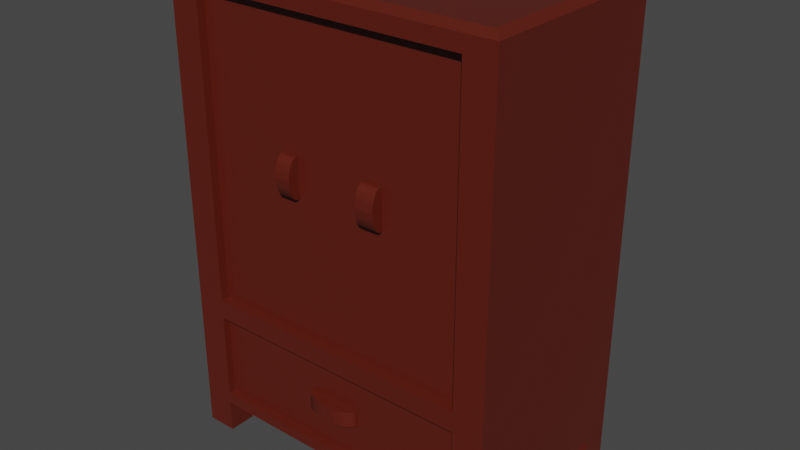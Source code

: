 # Source: armoire.blend  (saved by Blender 3.0.42; exported with 4.5.12 LTS)
import bpy
from mathutils import Matrix  # noqa: F401  (used for matrix-valued properties, if any)

bpy.ops.wm.read_factory_settings(use_empty=True)
scene = bpy.context.scene
scene.name = 'Scene'

# ---- collections
col_collection = bpy.data.collections.new('Collection'); scene.collection.children.link(col_collection)

# ---- materials (node trees are filled in below, after node groups)
mat_material = bpy.data.materials.new('Material')
mat_material.alpha_threshold = 0.0
mat_material.use_transparent_shadow = False
mat_material.line_color = (0.0, 0.0, 0.0, 1.0)

# ---- material node trees
mat_material.use_nodes = True; mat_material.node_tree.nodes.clear()
_N = mat_material.node_tree.nodes; _L = mat_material.node_tree.links
n0 = _N.new('ShaderNodeOutputMaterial'); n0.name = 'Material Output'; n0.location = (300, 300)
n1 = _N.new('ShaderNodeBsdfPrincipled'); n1.name = 'Principled BSDF'; n1.location = (10, 300)
n1.distribution = 'GGX'
n1.subsurface_method = 'RANDOM_WALK_SKIN'
n1.inputs[0].default_value = (0.1065, 0.01318, 0.006285, 1.0)
n1.inputs[2].default_value = 0.4
n1.inputs[3].default_value = 1.45
n1.inputs[27].default_value = (0.0, 0.0, 0.0, 1.0)
n1.inputs[28].default_value = 1.0
_L.new(n1.outputs[0], n0.inputs[0])
n0.is_active_output = True

# ---- world
world_world = bpy.data.worlds.new('World'); scene.world = world_world
world_world.use_nodes = True; world_world.node_tree.nodes.clear()
_N = world_world.node_tree.nodes; _L = world_world.node_tree.links
n0 = _N.new('ShaderNodeOutputWorld'); n0.name = 'World Output'; n0.location = (300, 300)
n1 = _N.new('ShaderNodeBackground'); n1.name = 'Background'; n1.location = (10, 300)
n1.inputs[0].default_value = (0.05088, 0.05088, 0.05088, 1.0)
_L.new(n1.outputs[0], n0.inputs[0])
n0.is_active_output = True
world_world.color = (0.05088, 0.05088, 0.05088)
world_world.use_sun_shadow = False
world_world.sun_shadow_jitter_overblur = 0.0

# ---- meshes
me_cube = bpy.data.meshes.new('Cube')
me_cube.from_pydata([(3.058e-05, -0.9093, -0.4634), (0.8187, -0.9093, -0.4634), (0.8187, -0.9093, 0.8986), (-0.8187, -0.9093, -0.4634), (-0.8187, 1.0, -1.0), (-0.8187, -0.9093, 0.8986), (-0.8187, -1.0, -1.0), (0.8187, -1.0, -1.0), (0.8187, 1.0, -1.0), (3.058e-05, -0.9093, 0.8986), (-1.0, -0.7275, -1.0), (1.0, -0.7275, -1.0), (-0.8187, -0.7275, -1.0), (0.8187, -0.7275, -1.0), (1.0, 0.7122, -1.0), (-1.0, 0.7122, -1.0), (-0.8187, 0.7122, -1.0), (0.8187, 0.7122, -1.0), (-1.0, -0.7275, -1.149), (-1.0, -1.0, -1.149), (-0.8187, 1.0, -1.149), (-1.0, 1.0, -1.149), (0.8187, -1.0, -1.149), (1.0, -1.0, -1.149), (1.0, 0.7122, -1.149), (1.0, 1.0, -1.149), (-0.8187, -1.0, -1.149), (-0.8187, -0.7275, -1.149), (0.8187, 1.0, -1.149), (0.8187, -0.7275, -1.149), (1.0, -0.7275, -1.149), (-1.0, 0.7122, -1.149), (-0.8187, 0.7122, -1.149), (0.8187, 0.7122, -1.149), (1.0, -1.0, -0.554), (-0.8187, -1.0, -0.554), (0.8187, -1.0, -0.554), (0.8187, -1.0, 0.8986), (-0.8187, -1.0, -0.4634), (0.8187, -1.0, -0.4634), (1.0, -1.0, -0.9477), (-0.8187, -1.0, -0.9477), (0.8187, -1.0, -0.9477), (-0.8187, -1.0, 0.8986), (0.967, 0.967, 1.0), (1.0, 1.0, 0.967), (1.0, -1.0, 0.967), (0.967, -0.967, 1.0), (-0.967, 0.967, 1.0), (-1.0, 1.0, 0.967), (-0.967, -0.967, 1.0), (-1.0, -1.0, 0.967), (-0.8187, -1.0, 0.967), (0.8187, -1.0, 0.967), (-0.8187, -0.9257, -0.554), (-0.8187, -0.9257, -0.9477), (0.8187, -0.9257, -0.554), (0.8187, -0.9257, -0.9477), (0.2256, -0.9093, 0.3208), (0.3369, -0.9093, 0.3208), (0.3369, -0.9093, 0.1423), (0.2256, -0.9093, 0.1423), (-0.1684, -0.9257, -0.7143), (0.1589, -0.9257, -0.7143), (0.1589, -0.9257, -0.7867), (-0.1684, -0.9257, -0.7867), (-0.3051, -0.9093, 0.3232), (-0.2098, -0.9093, 0.3232), (-0.2098, -0.9093, 0.1447), (-0.3051, -0.9093, 0.1447), (0.2256, -1.03, 0.2315), (0.2256, -0.9374, 0.3208), (0.2256, -1.027, 0.249), (0.2256, -1.021, 0.2685), (0.2256, -1.01, 0.286), (0.2256, -0.995, 0.3006), (0.2256, -0.9775, 0.3116), (0.2256, -0.958, 0.3185), (0.3369, -0.9374, 0.3208), (0.3369, -1.03, 0.2315), (0.3369, -0.958, 0.3185), (0.3369, -0.9775, 0.3116), (0.3369, -0.995, 0.3006), (0.3369, -1.01, 0.286), (0.3369, -1.021, 0.2685), (0.3369, -1.027, 0.249), (0.3369, -0.9374, 0.1423), (0.3369, -1.027, 0.2141), (0.3369, -1.021, 0.1946), (0.3369, -1.01, 0.177), (0.3369, -0.995, 0.1624), (0.3369, -0.9775, 0.1514), (0.3369, -0.958, 0.1446), (0.2256, -0.9374, 0.1423), (0.2256, -0.958, 0.1446), (0.2256, -0.9775, 0.1514), (0.2256, -0.995, 0.1624), (0.2256, -1.01, 0.177), (0.2256, -1.021, 0.1946), (0.2256, -1.027, 0.2141), (-0.3051, -1.03, 0.2339), (-0.3051, -0.9374, 0.3232), (-0.3051, -1.027, 0.2514), (-0.3051, -1.021, 0.2709), (-0.3051, -1.01, 0.2884), (-0.3051, -0.995, 0.3031), (-0.3051, -0.9775, 0.3141), (-0.3051, -0.958, 0.3209), (-0.2098, -0.9374, 0.3232), (-0.2098, -1.03, 0.2339), (-0.2098, -0.958, 0.3209), (-0.2098, -0.9775, 0.3141), (-0.2098, -0.995, 0.3031), (-0.2098, -1.01, 0.2884), (-0.2098, -1.021, 0.2709), (-0.2098, -1.027, 0.2514), (-0.2098, -0.9374, 0.1447), (-0.2098, -1.027, 0.2165), (-0.2098, -1.021, 0.197), (-0.2098, -1.01, 0.1795), (-0.2098, -0.995, 0.1648), (-0.2098, -0.9775, 0.1538), (-0.2098, -0.958, 0.147), (-0.3051, -0.9374, 0.1447), (-0.3051, -0.958, 0.147), (-0.3051, -0.9775, 0.1538), (-0.3051, -0.995, 0.1648), (-0.3051, -1.01, 0.1795), (-0.3051, -1.021, 0.197), (-0.3051, -1.027, 0.2165), (-0.1684, -0.9257, -0.7143), (-0.03333, -1.046, -0.7143), (-0.165, -0.9525, -0.7143), (-0.1551, -0.978, -0.7143), (-0.139, -1.001, -0.7143), (-0.1176, -1.02, -0.7143), (-0.09195, -1.034, -0.7143), (-0.0634, -1.043, -0.7143), (0.0238, -1.046, -0.7143), (0.1589, -0.9257, -0.7143), (0.05386, -1.043, -0.7143), (0.08242, -1.034, -0.7143), (0.108, -1.02, -0.7143), (0.1294, -1.001, -0.7143), (0.1455, -0.978, -0.7143), (0.1555, -0.9525, -0.7143), (0.1589, -0.9257, -0.7867), (0.0238, -1.046, -0.7867), (0.1555, -0.9525, -0.7867), (0.1455, -0.978, -0.7867), (0.1294, -1.001, -0.7867), (0.108, -1.02, -0.7867), (0.08242, -1.034, -0.7867), (0.05386, -1.043, -0.7867), (-0.03333, -1.046, -0.7867), (-0.1684, -0.9257, -0.7867), (-0.0634, -1.043, -0.7867), (-0.09195, -1.034, -0.7867), (-0.1176, -1.02, -0.7867), (-0.139, -1.001, -0.7867), (-0.1551, -0.978, -0.7867), (-0.165, -0.9525, -0.7867)], [], [(10, 18, 19, 51, 49, 21, 31, 15), (44, 48, 50, 47), (42, 41, 35, 36, 34, 46, 53, 37, 39, 38, 43, 52, 51, 19, 26, 6, 7, 22, 23, 40), (13, 7, 6, 12, 10, 15, 16, 4, 8, 17, 14, 11), (17, 8, 28, 33), (29, 30, 23, 22), (18, 27, 26, 19), (28, 25, 24, 33), (21, 20, 32, 31), (38, 39, 1, 0, 3), (14, 17, 33, 24), (49, 45, 25, 28, 8, 4, 20, 21), (10, 12, 27, 18), (12, 6, 26, 27), (16, 15, 31, 32), (34, 40, 23, 30, 11, 14, 24, 25, 45, 46), (4, 16, 32, 20), (13, 11, 30, 29), (7, 13, 29, 22), (43, 38, 3, 5), (40, 34, 36, 42), (35, 41, 55, 54), (37, 53, 52, 43), (47, 50, 51, 52, 53, 46), (50, 48, 49, 51), (44, 47, 46, 45), (48, 44, 45, 49), (43, 5, 9, 2, 37), (39, 37, 2, 1), (41, 42, 57, 55), (36, 35, 54, 56), (42, 36, 56, 57), (1, 2, 9, 0), (68, 67, 108, 110, 111, 112, 113, 114, 115, 109, 117, 118, 119, 120, 121, 122, 116), (57, 56, 54, 55), (67, 66, 101, 108), (5, 3, 0, 9), (58, 61, 93, 94, 95, 96, 97, 98, 99, 70, 72, 73, 74, 75, 76, 77, 71), (62, 65, 155, 130), (66, 69, 123, 124, 125, 126, 127, 128, 129, 100, 102, 103, 104, 105, 106, 107, 101), (64, 63, 139, 146), (131, 154, 147, 138), (69, 68, 116, 123), (60, 59, 78, 80, 81, 82, 83, 84, 85, 79, 87, 88, 89, 90, 91, 92, 86), (65, 64, 146, 148, 149, 150, 151, 152, 153, 147, 154, 156, 157, 158, 159, 160, 161, 155), (61, 60, 86, 93), (70, 79, 85, 72), (72, 85, 84, 73), (73, 84, 83, 74), (74, 83, 82, 75), (75, 82, 81, 76), (76, 81, 80, 77), (77, 80, 78, 71), (79, 70, 99, 87), (87, 99, 98, 88), (88, 98, 97, 89), (89, 97, 96, 90), (90, 96, 95, 91), (91, 95, 94, 92), (92, 94, 93, 86), (100, 109, 115, 102), (102, 115, 114, 103), (103, 114, 113, 104), (104, 113, 112, 105), (105, 112, 111, 106), (106, 111, 110, 107), (107, 110, 108, 101), (109, 100, 129, 117), (117, 129, 128, 118), (118, 128, 127, 119), (119, 127, 126, 120), (120, 126, 125, 121), (121, 125, 124, 122), (122, 124, 123, 116), (59, 58, 71, 78), (138, 147, 153, 140), (140, 153, 152, 141), (141, 152, 151, 142), (142, 151, 150, 143), (143, 150, 149, 144), (144, 149, 148, 145), (145, 148, 146, 139), (154, 131, 137, 156), (156, 137, 136, 157), (157, 136, 135, 158), (158, 135, 134, 159), (159, 134, 133, 160), (160, 133, 132, 161), (161, 132, 130, 155), (63, 62, 130, 132, 133, 134, 135, 136, 137, 131, 138, 140, 141, 142, 143, 144, 145, 139)])
_uv = me_cube.uv_layers.new(name='UVMap')
_uv.uv.foreach_set('vector', [0.375, 0.03406, 0.375, 0.03406, 0.375, 0.0, 0.6209, 0.0, 0.6209, 0.25, 0.375, 0.25, 0.375, 0.214, 0.375, 0.214, 0.6291, 0.5041, 0.8709, 0.5041, 0.8709, 0.7459, 0.6291, 0.7459, 0.3815, 0.7727, 0.3815, 0.9773, 0.4307, 0.9773, 0.4307, 0.7727, 0.4307, 0.75, 0.6209, 0.75, 0.6209, 0.7727, 0.6123, 0.7727, 0.4421, 0.7727, 0.4421, 0.9773, 0.6123, 0.9773, 0.6209, 0.9773, 0.6209, 1.0, 0.375, 1.0, 0.375, 0.9773, 0.375, 0.9773, 0.375, 0.7727, 0.375, 0.7727, 0.375, 0.75, 0.3815, 0.75, 0.3523, 0.7159, 0.3523, 0.75, 0.1477, 0.75, 0.1477, 0.7159, 0.125, 0.7159, 0.125, 0.536, 0.1477, 0.536, 0.1477, 0.5, 0.3523, 0.5, 0.3523, 0.536, 0.375, 0.536, 0.375, 0.7159, 0.3523, 0.536, 0.3523, 0.5, 0.3523, 0.5, 0.3523, 0.536, 0.3523, 0.7159, 0.375, 0.7159, 0.375, 0.75, 0.3523, 0.75, 0.125, 0.7159, 0.1477, 0.7159, 0.1477, 0.75, 0.125, 0.75, 0.3523, 0.5, 0.375, 0.5, 0.375, 0.536, 0.3523, 0.536, 0.125, 0.5, 0.1477, 0.5, 0.1477, 0.536, 0.125, 0.536, 0.4421, 0.9773, 0.4421, 0.7727, 0.4421, 0.7727, 0.4421, 0.875, 0.4421, 0.9773, 0.375, 0.536, 0.3523, 0.536, 0.3523, 0.536, 0.375, 0.536, 0.6209, 0.25, 0.6209, 0.5, 0.375, 0.5, 0.375, 0.4773, 0.375, 0.4773, 0.375, 0.2727, 0.375, 0.2727, 0.375, 0.25, 0.125, 0.7159, 0.1477, 0.7159, 0.1477, 0.7159, 0.125, 0.7159, 0.1477, 0.7159, 0.1477, 0.75, 0.1477, 0.75, 0.1477, 0.7159, 0.1477, 0.536, 0.125, 0.536, 0.125, 0.536, 0.1477, 0.536, 0.4307, 0.75, 0.3815, 0.75, 0.375, 0.75, 0.375, 0.7159, 0.375, 0.7159, 0.375, 0.536, 0.375, 0.536, 0.375, 0.5, 0.6209, 0.5, 0.6209, 0.75, 0.1477, 0.5, 0.1477, 0.536, 0.1477, 0.536, 0.1477, 0.5, 0.3523, 0.7159, 0.375, 0.7159, 0.375, 0.7159, 0.3523, 0.7159, 0.3523, 0.75, 0.3523, 0.7159, 0.3523, 0.7159, 0.3523, 0.75, 0.6123, 0.9773, 0.4421, 0.9773, 0.4421, 0.9773, 0.6123, 0.9773, 0.3815, 0.75, 0.4307, 0.75, 0.4307, 0.7727, 0.3815, 0.7727, 0.4307, 0.9773, 0.3815, 0.9773, 0.3815, 0.9773, 0.4307, 0.9773, 0.6123, 0.7727, 0.6209, 0.7727, 0.6209, 0.9773, 0.6123, 0.9773, 0.6291, 0.7459, 0.8709, 0.7459, 0.875, 0.75, 0.8523, 0.75, 0.6477, 0.75, 0.625, 0.75, 0.8709, 0.7459, 0.8709, 0.5041, 0.875, 0.5, 0.875, 0.75, 0.6291, 0.5041, 0.6291, 0.7459, 0.6209, 0.75, 0.6209, 0.5, 0.8709, 0.5041, 0.6291, 0.5041, 0.625, 0.5, 0.875, 0.5, 0.6123, 0.9773, 0.6123, 0.9773, 0.6123, 0.875, 0.6123, 0.7727, 0.6123, 0.7727, 0.4421, 0.7727, 0.6123, 0.7727, 0.6123, 0.7727, 0.4421, 0.7727, 0.3815, 0.9773, 0.3815, 0.7727, 0.3815, 0.7727, 0.3815, 0.9773, 0.4307, 0.7727, 0.4307, 0.9773, 0.4307, 0.9773, 0.4307, 0.7727, 0.3815, 0.7727, 0.4307, 0.7727, 0.4307, 0.7727, 0.3815, 0.7727, 0.4421, 0.7727, 0.6123, 0.7727, 0.6123, 0.875, 0.4421, 0.875, 0.6652, 0.5113, 0.6652, 0.9905, 0.5981, 0.9106, 0.5668, 0.868, 0.5452, 0.8349, 0.5307, 0.8101, 0.5206, 0.7908, 0.5133, 0.775, 0.508, 0.761, 0.5001, 0.746, 0.4983, 0.7387, 0.4988, 0.7281, 0.5022, 0.7165, 0.5117, 0.6992, 0.5293, 0.6794, 0.5669, 0.648, 0.6014, 0.6012, 0.3815, 0.7727, 0.4307, 0.7727, 0.4307, 0.9773, 0.3815, 0.9773, 0.6652, 0.9905, 0.2902, 0.9999, 0.354, 0.91, 0.5981, 0.9106, 0.6123, 0.9773, 0.4421, 0.9773, 0.4421, 0.875, 0.6123, 0.875, 0.2902, 0.5111, 0.2902, 0.02934, 0.3579, 0.1028, 0.3907, 0.1435, 0.414, 0.1762, 0.4299, 0.2012, 0.4413, 0.2204, 0.4496, 0.2365, 0.4557, 0.2511, 0.4656, 0.2673, 0.4674, 0.2751, 0.4667, 0.2864, 0.4629, 0.2987, 0.4532, 0.3152, 0.4315, 0.3417, 0.3891, 0.375, 0.3536, 0.4224, 0.2899, 0.8848, 0.0001388, 0.8658, 0.007412, 0.8601, 0.2843, 0.8799, 0.2902, 0.9999, 0.2902, 0.5207, 0.3573, 0.6006, 0.3886, 0.6431, 0.4102, 0.6763, 0.4247, 0.7011, 0.4348, 0.7204, 0.4421, 0.7361, 0.4474, 0.7502, 0.4553, 0.7651, 0.4571, 0.7725, 0.4565, 0.7831, 0.4532, 0.7947, 0.4437, 0.812, 0.4261, 0.8318, 0.3885, 0.8632, 0.354, 0.91, 0.0001388, 0.0001388, 0.2899, 0.01907, 0.2826, 0.02486, 0.00577, 0.005053, 0.2472, 0.4925, 0.08204, 0.5068, 0.04284, 0.3924, 0.208, 0.3782, 0.2902, 0.5207, 0.6652, 0.5113, 0.6014, 0.6012, 0.3573, 0.6006, 0.6931, 0.0001388, 0.6931, 0.4819, 0.6254, 0.4084, 0.5926, 0.3677, 0.5693, 0.335, 0.5533, 0.31, 0.5419, 0.2908, 0.5336, 0.2747, 0.5275, 0.2601, 0.5177, 0.2439, 0.5158, 0.2361, 0.5166, 0.2248, 0.5204, 0.2125, 0.5301, 0.1959, 0.5517, 0.1695, 0.5941, 0.1362, 0.6296, 0.08875, 0.0001388, 0.8658, 0.0001388, 0.0001388, 0.00577, 0.005053, 0.0597, 0.08902, 0.08062, 0.144, 0.08758, 0.1886, 0.08668, 0.2299, 0.07961, 0.2734, 0.06578, 0.3245, 0.04284, 0.3924, 0.08204, 0.5068, 0.09821, 0.56, 0.1067, 0.6068, 0.1092, 0.6488, 0.1057, 0.689, 0.09416, 0.7322, 0.06707, 0.7858, 0.007412, 0.8601, 0.2902, 0.02934, 0.6931, 0.0001388, 0.6296, 0.08875, 0.3579, 0.1028, 0.4656, 0.2673, 0.5234, 0.2456, 0.5275, 0.2601, 0.4674, 0.2751, 0.4674, 0.2751, 0.5275, 0.2601, 0.5336, 0.2747, 0.4667, 0.2864, 0.4667, 0.2864, 0.5336, 0.2747, 0.5419, 0.2908, 0.4629, 0.2987, 0.4629, 0.2987, 0.5419, 0.2908, 0.5533, 0.31, 0.4532, 0.3152, 0.4532, 0.3152, 0.5533, 0.31, 0.5693, 0.335, 0.4315, 0.3417, 0.4315, 0.3417, 0.5693, 0.335, 0.5926, 0.3677, 0.3891, 0.375, 0.3891, 0.375, 0.5926, 0.3677, 0.6254, 0.4084, 0.3536, 0.4224, 0.5177, 0.2439, 0.4598, 0.2655, 0.4557, 0.2511, 0.5158, 0.2361, 0.5158, 0.2361, 0.4557, 0.2511, 0.4496, 0.2365, 0.5166, 0.2248, 0.5166, 0.2248, 0.4496, 0.2365, 0.4413, 0.2204, 0.5204, 0.2125, 0.5204, 0.2125, 0.4413, 0.2204, 0.4299, 0.2012, 0.5301, 0.1959, 0.5301, 0.1959, 0.4299, 0.2012, 0.414, 0.1762, 0.5517, 0.1695, 0.5517, 0.1695, 0.414, 0.1762, 0.3907, 0.1435, 0.5941, 0.1362, 0.5941, 0.1362, 0.3907, 0.1435, 0.3579, 0.1028, 0.6296, 0.08875, 0.4553, 0.7651, 0.5045, 0.747, 0.508, 0.761, 0.4571, 0.7725, 0.4571, 0.7725, 0.508, 0.761, 0.5133, 0.775, 0.4565, 0.7831, 0.4565, 0.7831, 0.5133, 0.775, 0.5206, 0.7908, 0.4532, 0.7947, 0.4532, 0.7947, 0.5206, 0.7908, 0.5307, 0.8101, 0.4437, 0.812, 0.4437, 0.812, 0.5307, 0.8101, 0.5452, 0.8349, 0.4261, 0.8318, 0.4261, 0.8318, 0.5452, 0.8349, 0.5668, 0.868, 0.3885, 0.8632, 0.3885, 0.8632, 0.5668, 0.868, 0.5981, 0.9106, 0.354, 0.91, 0.5001, 0.746, 0.4509, 0.7642, 0.4474, 0.7502, 0.4983, 0.7387, 0.4983, 0.7387, 0.4474, 0.7502, 0.4421, 0.7361, 0.4988, 0.7281, 0.4988, 0.7281, 0.4421, 0.7361, 0.4348, 0.7204, 0.5022, 0.7165, 0.5022, 0.7165, 0.4348, 0.7204, 0.4247, 0.7011, 0.5117, 0.6992, 0.5117, 0.6992, 0.4247, 0.7011, 0.4102, 0.6763, 0.5293, 0.6794, 0.5293, 0.6794, 0.4102, 0.6763, 0.3886, 0.6431, 0.5669, 0.648, 0.5669, 0.648, 0.3886, 0.6431, 0.3573, 0.6006, 0.6014, 0.6012, 0.6931, 0.4819, 0.2902, 0.5111, 0.3536, 0.4224, 0.6254, 0.4084, 0.208, 0.3782, 0.04284, 0.3924, 0.06578, 0.3245, 0.1918, 0.3249, 0.1918, 0.3249, 0.06578, 0.3245, 0.07961, 0.2734, 0.1833, 0.2781, 0.1833, 0.2781, 0.07961, 0.2734, 0.08668, 0.2299, 0.1809, 0.2362, 0.1809, 0.2362, 0.08668, 0.2299, 0.08758, 0.1886, 0.1843, 0.1959, 0.1843, 0.1959, 0.08758, 0.1886, 0.08062, 0.144, 0.1959, 0.1527, 0.1959, 0.1527, 0.08062, 0.144, 0.0597, 0.08902, 0.223, 0.09916, 0.223, 0.09916, 0.0597, 0.08902, 0.00577, 0.005053, 0.2826, 0.02486, 0.08204, 0.5068, 0.2472, 0.4925, 0.2243, 0.5604, 0.09821, 0.56, 0.09821, 0.56, 0.2243, 0.5604, 0.2104, 0.6115, 0.1067, 0.6068, 0.1067, 0.6068, 0.2104, 0.6115, 0.2034, 0.655, 0.1092, 0.6488, 0.1092, 0.6488, 0.2034, 0.655, 0.2025, 0.6963, 0.1057, 0.689, 0.1057, 0.689, 0.2025, 0.6963, 0.2094, 0.7409, 0.09416, 0.7322, 0.09416, 0.7322, 0.2094, 0.7409, 0.2303, 0.7959, 0.06707, 0.7858, 0.06707, 0.7858, 0.2303, 0.7959, 0.2843, 0.8799, 0.007412, 0.8601, 0.2899, 0.01907, 0.2899, 0.8848, 0.2843, 0.8799, 0.2303, 0.7959, 0.2094, 0.7409, 0.2025, 0.6963, 0.2034, 0.655, 0.2104, 0.6115, 0.2243, 0.5604, 0.2472, 0.4925, 0.208, 0.3782, 0.1918, 0.3249, 0.1833, 0.2781, 0.1809, 0.2362, 0.1843, 0.1959, 0.1959, 0.1527, 0.223, 0.09916, 0.2826, 0.02486])
me_cube.materials.append(mat_material)
me_cube.use_remesh_preserve_volume = False
me_cube.use_remesh_preserve_attributes = False
me_cube.use_mirror_vertex_groups = False
me_cube.update()

# ---- objects
ob_cube = bpy.data.objects.new('Cube', me_cube)

# ---- transforms, parenting, visibility, modifiers, constraints
ob_cube.location = (0.0, 0.0, 0.0006795)
ob_cube.scale = (5.139, 3.095, 6.768)
ob_cube.lock_rotations_4d = False
ob_cube.empty_display_type = 'ARROWS'
ob_cube.lineart.crease_threshold = 0.0

# ---- collection membership
col_collection.objects.link(ob_cube)

# ---- scene / render settings (as saved in the file)
scene.frame_start = 1; scene.frame_end = 250; scene.frame_set(1)
scene.render.engine = 'BLENDER_EEVEE_NEXT'
scene.cycles.sampling_pattern = 'TABULATED_SOBOL'
scene.cycles.use_light_tree = False
scene.view_settings.view_transform = 'Filmic'
bpy.context.view_layer.update()

# ---- added for rendering (the .blend has no active camera and no usable light): camera, sun
cam_auto = bpy.data.cameras.new('AutoCamera')
cam_auto.lens = 50.0
cam_auto.sensor_width = 36.0
cam_auto.clip_end = 1000.0
ob_auto_camera = bpy.data.objects.new('AutoCamera', cam_auto)
scene.collection.objects.link(ob_auto_camera)
ob_auto_camera.location = (17.4875, -21.0566, 13.4873)
ob_auto_camera.rotation_euler = (1.09748, -7.21219e-08, 0.694738)
scene.camera = ob_auto_camera
light_auto_sun = bpy.data.lights.new('AutoSun', 'SUN')
light_auto_sun.energy = 3.0
light_auto_sun.angle = 0.0523599
ob_auto_sun = bpy.data.objects.new('AutoSun', light_auto_sun)
scene.collection.objects.link(ob_auto_sun)
ob_auto_sun.rotation_euler = (0.872665, 0.174533, 0.523599)
bpy.context.view_layer.update()
